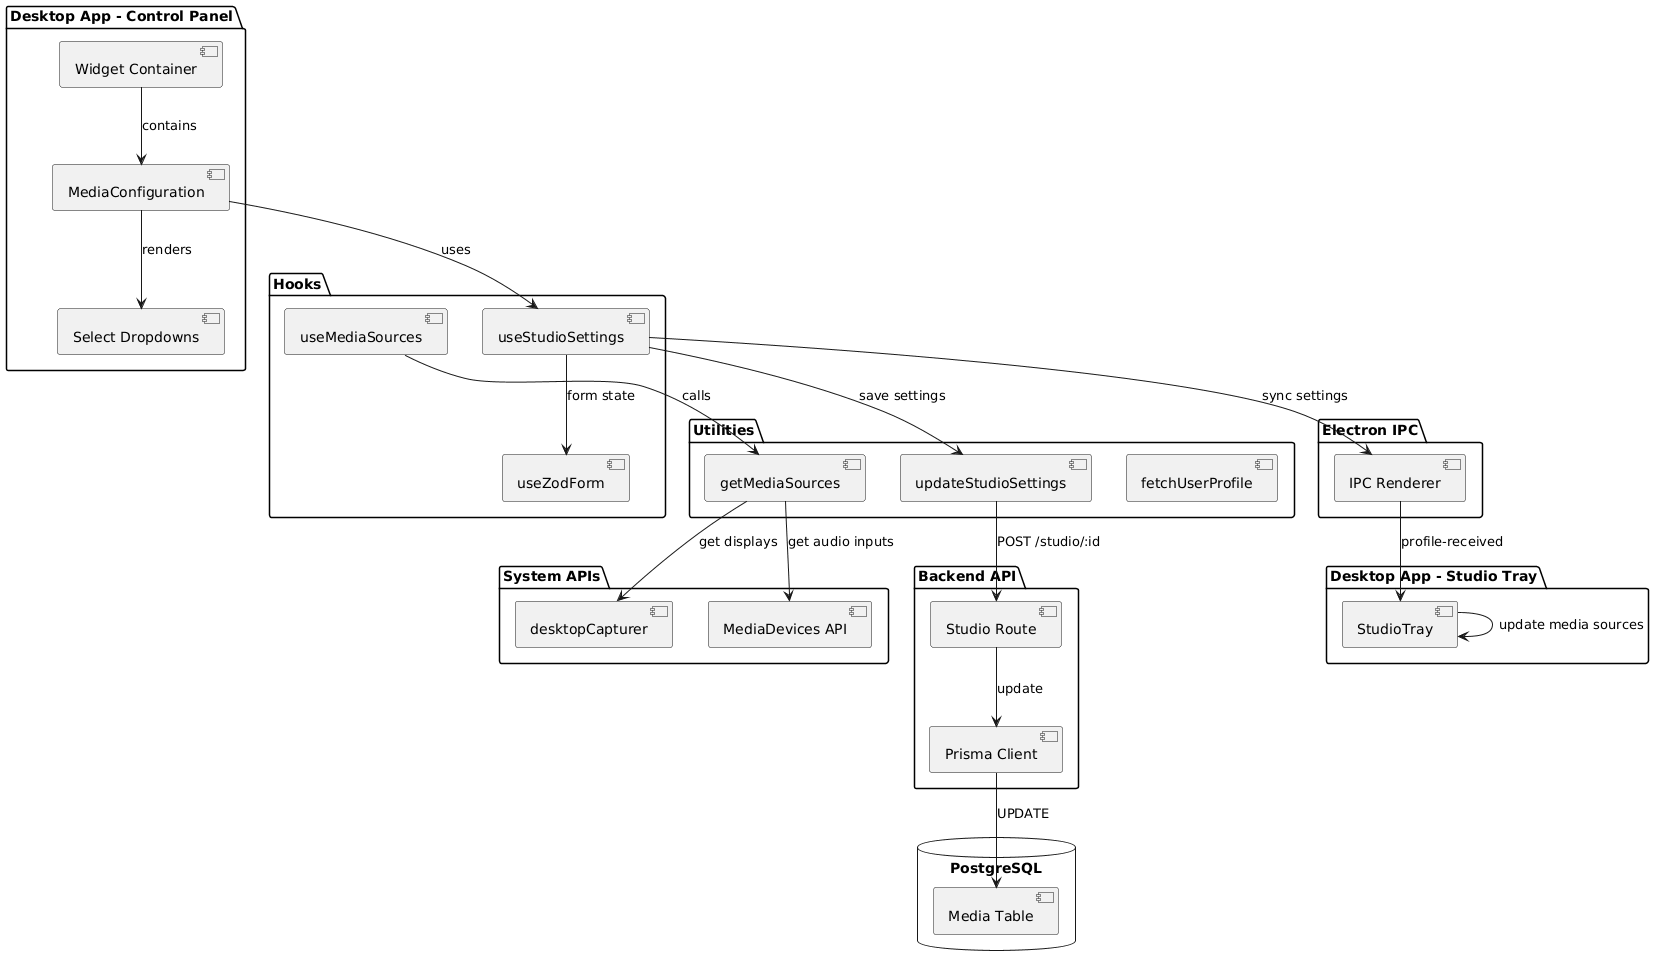

The diagram above was rendered by PlantUML. Its source (embedded in the PNG):
@startuml
package "Desktop App - Control Panel" {
  [Widget Container] as WC
  [MediaConfiguration] as MC
  [Select Dropdowns] as SD
}

package "Hooks" {
  [useMediaSources] as UMS
  [useStudioSettings] as USS
  [useZodForm] as UZF
}

package "Utilities" {
  [getMediaSources] as GMS
  [updateStudioSettings] as USS_API
  [fetchUserProfile] as FUP
}

package "Electron IPC" {
  [IPC Renderer] as IPC
}

package "Desktop App - Studio Tray" {
  [StudioTray] as ST
}

package "Backend API" {
  [Studio Route] as SR
  [Prisma Client] as PC
}

database "PostgreSQL" {
  [Media Table] as MT
}

package "System APIs" {
  [desktopCapturer] as DC
  [MediaDevices API] as MDA
}

WC --> MC : contains
MC --> SD : renders
MC --> USS : uses
USS --> UZF : form state
USS --> USS_API : save settings
USS --> IPC : sync settings

UMS --> GMS : calls
GMS --> DC : get displays
GMS --> MDA : get audio inputs

IPC --> ST : profile-received
ST --> ST : update media sources

USS_API --> SR : POST /studio/:id
SR --> PC : update
PC --> MT : UPDATE
@enduml